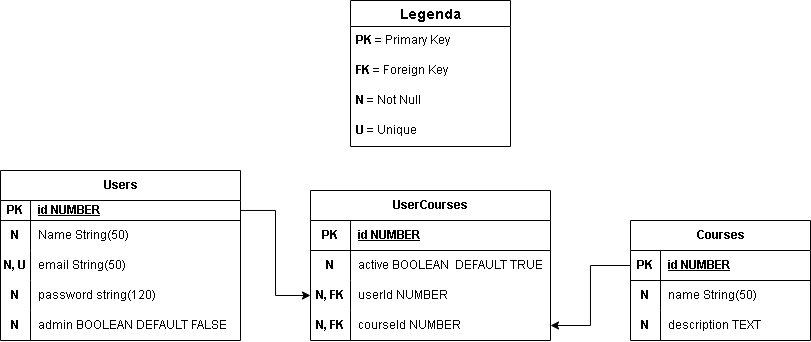

The diagram above was exported from draw.io. Its source (the exported page's mxGraphModel, read from the mxfile embedded in the PNG):
<mxGraphModel dx="989" dy="517" grid="1" gridSize="10" guides="1" tooltips="1" connect="1" arrows="1" fold="1" page="1" pageScale="1" pageWidth="827" pageHeight="1169" math="0" shadow="0">
  <root>
    <mxCell id="0" />
    <mxCell id="1" parent="0" />
    <mxCell id="g-qJZ161JnYTGhVFV_Vm-14" value="Users" style="shape=table;startSize=30;container=1;collapsible=1;childLayout=tableLayout;fixedRows=1;rowLines=0;fontStyle=1;align=center;resizeLast=1;html=1;" vertex="1" parent="1">
      <mxGeometry x="10" y="260" width="240" height="170" as="geometry" />
    </mxCell>
    <mxCell id="g-qJZ161JnYTGhVFV_Vm-15" value="" style="shape=tableRow;horizontal=0;startSize=0;swimlaneHead=0;swimlaneBody=0;fillColor=none;collapsible=0;dropTarget=0;points=[[0,0.5],[1,0.5]];portConstraint=eastwest;top=0;left=0;right=0;bottom=1;" vertex="1" parent="g-qJZ161JnYTGhVFV_Vm-14">
      <mxGeometry y="30" width="240" height="20" as="geometry" />
    </mxCell>
    <mxCell id="g-qJZ161JnYTGhVFV_Vm-16" value="PK" style="shape=partialRectangle;connectable=0;fillColor=none;top=0;left=0;bottom=0;right=0;fontStyle=1;overflow=hidden;whiteSpace=wrap;html=1;" vertex="1" parent="g-qJZ161JnYTGhVFV_Vm-15">
      <mxGeometry width="30" height="20" as="geometry">
        <mxRectangle width="30" height="20" as="alternateBounds" />
      </mxGeometry>
    </mxCell>
    <mxCell id="g-qJZ161JnYTGhVFV_Vm-17" value="id NUMBER" style="shape=partialRectangle;connectable=0;fillColor=none;top=0;left=0;bottom=0;right=0;align=left;spacingLeft=6;fontStyle=5;overflow=hidden;whiteSpace=wrap;html=1;" vertex="1" parent="g-qJZ161JnYTGhVFV_Vm-15">
      <mxGeometry x="30" width="210" height="20" as="geometry">
        <mxRectangle width="210" height="20" as="alternateBounds" />
      </mxGeometry>
    </mxCell>
    <mxCell id="g-qJZ161JnYTGhVFV_Vm-18" value="" style="shape=tableRow;horizontal=0;startSize=0;swimlaneHead=0;swimlaneBody=0;fillColor=none;collapsible=0;dropTarget=0;points=[[0,0.5],[1,0.5]];portConstraint=eastwest;top=0;left=0;right=0;bottom=0;" vertex="1" parent="g-qJZ161JnYTGhVFV_Vm-14">
      <mxGeometry y="50" width="240" height="30" as="geometry" />
    </mxCell>
    <mxCell id="g-qJZ161JnYTGhVFV_Vm-19" value="&lt;b&gt;N&lt;/b&gt;" style="shape=partialRectangle;connectable=0;fillColor=none;top=0;left=0;bottom=0;right=0;editable=1;overflow=hidden;whiteSpace=wrap;html=1;" vertex="1" parent="g-qJZ161JnYTGhVFV_Vm-18">
      <mxGeometry width="30" height="30" as="geometry">
        <mxRectangle width="30" height="30" as="alternateBounds" />
      </mxGeometry>
    </mxCell>
    <mxCell id="g-qJZ161JnYTGhVFV_Vm-20" value="Name String(50)" style="shape=partialRectangle;connectable=0;fillColor=none;top=0;left=0;bottom=0;right=0;align=left;spacingLeft=6;overflow=hidden;whiteSpace=wrap;html=1;" vertex="1" parent="g-qJZ161JnYTGhVFV_Vm-18">
      <mxGeometry x="30" width="210" height="30" as="geometry">
        <mxRectangle width="210" height="30" as="alternateBounds" />
      </mxGeometry>
    </mxCell>
    <mxCell id="g-qJZ161JnYTGhVFV_Vm-21" value="" style="shape=tableRow;horizontal=0;startSize=0;swimlaneHead=0;swimlaneBody=0;fillColor=none;collapsible=0;dropTarget=0;points=[[0,0.5],[1,0.5]];portConstraint=eastwest;top=0;left=0;right=0;bottom=0;" vertex="1" parent="g-qJZ161JnYTGhVFV_Vm-14">
      <mxGeometry y="80" width="240" height="30" as="geometry" />
    </mxCell>
    <mxCell id="g-qJZ161JnYTGhVFV_Vm-22" value="&lt;b&gt;N, U&lt;/b&gt;" style="shape=partialRectangle;connectable=0;fillColor=none;top=0;left=0;bottom=0;right=0;editable=1;overflow=hidden;whiteSpace=wrap;html=1;" vertex="1" parent="g-qJZ161JnYTGhVFV_Vm-21">
      <mxGeometry width="30" height="30" as="geometry">
        <mxRectangle width="30" height="30" as="alternateBounds" />
      </mxGeometry>
    </mxCell>
    <mxCell id="g-qJZ161JnYTGhVFV_Vm-23" value="email String(50)" style="shape=partialRectangle;connectable=0;fillColor=none;top=0;left=0;bottom=0;right=0;align=left;spacingLeft=6;overflow=hidden;whiteSpace=wrap;html=1;" vertex="1" parent="g-qJZ161JnYTGhVFV_Vm-21">
      <mxGeometry x="30" width="210" height="30" as="geometry">
        <mxRectangle width="210" height="30" as="alternateBounds" />
      </mxGeometry>
    </mxCell>
    <mxCell id="g-qJZ161JnYTGhVFV_Vm-24" value="" style="shape=tableRow;horizontal=0;startSize=0;swimlaneHead=0;swimlaneBody=0;fillColor=none;collapsible=0;dropTarget=0;points=[[0,0.5],[1,0.5]];portConstraint=eastwest;top=0;left=0;right=0;bottom=0;" vertex="1" parent="g-qJZ161JnYTGhVFV_Vm-14">
      <mxGeometry y="110" width="240" height="30" as="geometry" />
    </mxCell>
    <mxCell id="g-qJZ161JnYTGhVFV_Vm-25" value="&lt;b&gt;N&lt;/b&gt;" style="shape=partialRectangle;connectable=0;fillColor=none;top=0;left=0;bottom=0;right=0;editable=1;overflow=hidden;whiteSpace=wrap;html=1;" vertex="1" parent="g-qJZ161JnYTGhVFV_Vm-24">
      <mxGeometry width="30" height="30" as="geometry">
        <mxRectangle width="30" height="30" as="alternateBounds" />
      </mxGeometry>
    </mxCell>
    <mxCell id="g-qJZ161JnYTGhVFV_Vm-26" value="password string(120)" style="shape=partialRectangle;connectable=0;fillColor=none;top=0;left=0;bottom=0;right=0;align=left;spacingLeft=6;overflow=hidden;whiteSpace=wrap;html=1;" vertex="1" parent="g-qJZ161JnYTGhVFV_Vm-24">
      <mxGeometry x="30" width="210" height="30" as="geometry">
        <mxRectangle width="210" height="30" as="alternateBounds" />
      </mxGeometry>
    </mxCell>
    <mxCell id="g-qJZ161JnYTGhVFV_Vm-58" style="shape=tableRow;horizontal=0;startSize=0;swimlaneHead=0;swimlaneBody=0;fillColor=none;collapsible=0;dropTarget=0;points=[[0,0.5],[1,0.5]];portConstraint=eastwest;top=0;left=0;right=0;bottom=0;" vertex="1" parent="g-qJZ161JnYTGhVFV_Vm-14">
      <mxGeometry y="140" width="240" height="30" as="geometry" />
    </mxCell>
    <mxCell id="g-qJZ161JnYTGhVFV_Vm-59" value="&lt;b&gt;N&lt;/b&gt;" style="shape=partialRectangle;connectable=0;fillColor=none;top=0;left=0;bottom=0;right=0;editable=1;overflow=hidden;whiteSpace=wrap;html=1;" vertex="1" parent="g-qJZ161JnYTGhVFV_Vm-58">
      <mxGeometry width="30" height="30" as="geometry">
        <mxRectangle width="30" height="30" as="alternateBounds" />
      </mxGeometry>
    </mxCell>
    <mxCell id="g-qJZ161JnYTGhVFV_Vm-60" value="admin BOOLEAN DEFAULT FALSE" style="shape=partialRectangle;connectable=0;fillColor=none;top=0;left=0;bottom=0;right=0;align=left;spacingLeft=6;overflow=hidden;whiteSpace=wrap;html=1;" vertex="1" parent="g-qJZ161JnYTGhVFV_Vm-58">
      <mxGeometry x="30" width="210" height="30" as="geometry">
        <mxRectangle width="210" height="30" as="alternateBounds" />
      </mxGeometry>
    </mxCell>
    <mxCell id="g-qJZ161JnYTGhVFV_Vm-27" value="UserCourses" style="shape=table;startSize=30;container=1;collapsible=1;childLayout=tableLayout;fixedRows=1;rowLines=0;fontStyle=1;align=center;resizeLast=1;html=1;" vertex="1" parent="1">
      <mxGeometry x="320" y="280" width="240" height="150.0000000000001" as="geometry" />
    </mxCell>
    <mxCell id="g-qJZ161JnYTGhVFV_Vm-28" value="" style="shape=tableRow;horizontal=0;startSize=0;swimlaneHead=0;swimlaneBody=0;fillColor=none;collapsible=0;dropTarget=0;points=[[0,0.5],[1,0.5]];portConstraint=eastwest;top=0;left=0;right=0;bottom=1;" vertex="1" parent="g-qJZ161JnYTGhVFV_Vm-27">
      <mxGeometry y="30" width="240" height="30" as="geometry" />
    </mxCell>
    <mxCell id="g-qJZ161JnYTGhVFV_Vm-29" value="PK" style="shape=partialRectangle;connectable=0;fillColor=none;top=0;left=0;bottom=0;right=0;fontStyle=1;overflow=hidden;whiteSpace=wrap;html=1;" vertex="1" parent="g-qJZ161JnYTGhVFV_Vm-28">
      <mxGeometry width="40.00000000000023" height="30" as="geometry">
        <mxRectangle width="40.00000000000023" height="30" as="alternateBounds" />
      </mxGeometry>
    </mxCell>
    <mxCell id="g-qJZ161JnYTGhVFV_Vm-30" value="id NUMBER" style="shape=partialRectangle;connectable=0;fillColor=none;top=0;left=0;bottom=0;right=0;align=left;spacingLeft=6;fontStyle=5;overflow=hidden;whiteSpace=wrap;html=1;" vertex="1" parent="g-qJZ161JnYTGhVFV_Vm-28">
      <mxGeometry x="40.00000000000023" width="199.99999999999977" height="30" as="geometry">
        <mxRectangle width="199.99999999999977" height="30" as="alternateBounds" />
      </mxGeometry>
    </mxCell>
    <mxCell id="g-qJZ161JnYTGhVFV_Vm-31" value="" style="shape=tableRow;horizontal=0;startSize=0;swimlaneHead=0;swimlaneBody=0;fillColor=none;collapsible=0;dropTarget=0;points=[[0,0.5],[1,0.5]];portConstraint=eastwest;top=0;left=0;right=0;bottom=0;" vertex="1" parent="g-qJZ161JnYTGhVFV_Vm-27">
      <mxGeometry y="60" width="240" height="30" as="geometry" />
    </mxCell>
    <mxCell id="g-qJZ161JnYTGhVFV_Vm-32" value="&lt;b&gt;N&lt;/b&gt;" style="shape=partialRectangle;connectable=0;fillColor=none;top=0;left=0;bottom=0;right=0;editable=1;overflow=hidden;whiteSpace=wrap;html=1;" vertex="1" parent="g-qJZ161JnYTGhVFV_Vm-31">
      <mxGeometry width="40.00000000000023" height="30" as="geometry">
        <mxRectangle width="40.00000000000023" height="30" as="alternateBounds" />
      </mxGeometry>
    </mxCell>
    <mxCell id="g-qJZ161JnYTGhVFV_Vm-33" value="active BOOLEAN&amp;nbsp; DEFAULT TRUE" style="shape=partialRectangle;connectable=0;fillColor=none;top=0;left=0;bottom=0;right=0;align=left;spacingLeft=6;overflow=hidden;whiteSpace=wrap;html=1;" vertex="1" parent="g-qJZ161JnYTGhVFV_Vm-31">
      <mxGeometry x="40.00000000000023" width="199.99999999999977" height="30" as="geometry">
        <mxRectangle width="199.99999999999977" height="30" as="alternateBounds" />
      </mxGeometry>
    </mxCell>
    <mxCell id="g-qJZ161JnYTGhVFV_Vm-34" value="" style="shape=tableRow;horizontal=0;startSize=0;swimlaneHead=0;swimlaneBody=0;fillColor=none;collapsible=0;dropTarget=0;points=[[0,0.5],[1,0.5]];portConstraint=eastwest;top=0;left=0;right=0;bottom=0;" vertex="1" parent="g-qJZ161JnYTGhVFV_Vm-27">
      <mxGeometry y="90" width="240" height="30" as="geometry" />
    </mxCell>
    <mxCell id="g-qJZ161JnYTGhVFV_Vm-35" value="&lt;b&gt;N, FK&lt;/b&gt;" style="shape=partialRectangle;connectable=0;fillColor=none;top=0;left=0;bottom=0;right=0;editable=1;overflow=hidden;whiteSpace=wrap;html=1;" vertex="1" parent="g-qJZ161JnYTGhVFV_Vm-34">
      <mxGeometry width="40.00000000000023" height="30" as="geometry">
        <mxRectangle width="40.00000000000023" height="30" as="alternateBounds" />
      </mxGeometry>
    </mxCell>
    <mxCell id="g-qJZ161JnYTGhVFV_Vm-36" value="userId NUMBER&amp;nbsp;" style="shape=partialRectangle;connectable=0;fillColor=none;top=0;left=0;bottom=0;right=0;align=left;spacingLeft=6;overflow=hidden;whiteSpace=wrap;html=1;" vertex="1" parent="g-qJZ161JnYTGhVFV_Vm-34">
      <mxGeometry x="40.00000000000023" width="199.99999999999977" height="30" as="geometry">
        <mxRectangle width="199.99999999999977" height="30" as="alternateBounds" />
      </mxGeometry>
    </mxCell>
    <mxCell id="g-qJZ161JnYTGhVFV_Vm-37" value="" style="shape=tableRow;horizontal=0;startSize=0;swimlaneHead=0;swimlaneBody=0;fillColor=none;collapsible=0;dropTarget=0;points=[[0,0.5],[1,0.5]];portConstraint=eastwest;top=0;left=0;right=0;bottom=0;" vertex="1" parent="g-qJZ161JnYTGhVFV_Vm-27">
      <mxGeometry y="120" width="240" height="30" as="geometry" />
    </mxCell>
    <mxCell id="g-qJZ161JnYTGhVFV_Vm-38" value="&lt;b&gt;N, FK&lt;/b&gt;" style="shape=partialRectangle;connectable=0;fillColor=none;top=0;left=0;bottom=0;right=0;editable=1;overflow=hidden;whiteSpace=wrap;html=1;" vertex="1" parent="g-qJZ161JnYTGhVFV_Vm-37">
      <mxGeometry width="40.00000000000023" height="30" as="geometry">
        <mxRectangle width="40.00000000000023" height="30" as="alternateBounds" />
      </mxGeometry>
    </mxCell>
    <mxCell id="g-qJZ161JnYTGhVFV_Vm-39" value="courseId NUMBER" style="shape=partialRectangle;connectable=0;fillColor=none;top=0;left=0;bottom=0;right=0;align=left;spacingLeft=6;overflow=hidden;whiteSpace=wrap;html=1;" vertex="1" parent="g-qJZ161JnYTGhVFV_Vm-37">
      <mxGeometry x="40.00000000000023" width="199.99999999999977" height="30" as="geometry">
        <mxRectangle width="199.99999999999977" height="30" as="alternateBounds" />
      </mxGeometry>
    </mxCell>
    <mxCell id="g-qJZ161JnYTGhVFV_Vm-40" value="Legenda" style="swimlane;fontStyle=1;childLayout=stackLayout;horizontal=1;startSize=26;horizontalStack=0;resizeParent=1;resizeParentMax=0;resizeLast=0;collapsible=1;marginBottom=0;align=center;fontSize=14;" vertex="1" parent="1">
      <mxGeometry x="360" y="90" width="160" height="146" as="geometry" />
    </mxCell>
    <mxCell id="g-qJZ161JnYTGhVFV_Vm-41" value="&lt;b&gt;PK &lt;/b&gt;= Primary Key" style="text;strokeColor=none;fillColor=none;spacingLeft=4;spacingRight=4;overflow=hidden;rotatable=0;points=[[0,0.5],[1,0.5]];portConstraint=eastwest;fontSize=12;whiteSpace=wrap;html=1;" vertex="1" parent="g-qJZ161JnYTGhVFV_Vm-40">
      <mxGeometry y="26" width="160" height="30" as="geometry" />
    </mxCell>
    <mxCell id="g-qJZ161JnYTGhVFV_Vm-42" value="&lt;b&gt;FK &lt;/b&gt;= Foreign Key" style="text;strokeColor=none;fillColor=none;spacingLeft=4;spacingRight=4;overflow=hidden;rotatable=0;points=[[0,0.5],[1,0.5]];portConstraint=eastwest;fontSize=12;whiteSpace=wrap;html=1;" vertex="1" parent="g-qJZ161JnYTGhVFV_Vm-40">
      <mxGeometry y="56" width="160" height="30" as="geometry" />
    </mxCell>
    <mxCell id="g-qJZ161JnYTGhVFV_Vm-43" value="&lt;b&gt;N &lt;/b&gt;= Not Null" style="text;strokeColor=none;fillColor=none;spacingLeft=4;spacingRight=4;overflow=hidden;rotatable=0;points=[[0,0.5],[1,0.5]];portConstraint=eastwest;fontSize=12;whiteSpace=wrap;html=1;" vertex="1" parent="g-qJZ161JnYTGhVFV_Vm-40">
      <mxGeometry y="86" width="160" height="30" as="geometry" />
    </mxCell>
    <mxCell id="g-qJZ161JnYTGhVFV_Vm-44" value="&lt;b&gt;U &lt;/b&gt;= Unique" style="text;strokeColor=none;fillColor=none;spacingLeft=4;spacingRight=4;overflow=hidden;rotatable=0;points=[[0,0.5],[1,0.5]];portConstraint=eastwest;fontSize=12;whiteSpace=wrap;html=1;" vertex="1" parent="g-qJZ161JnYTGhVFV_Vm-40">
      <mxGeometry y="116" width="160" height="30" as="geometry" />
    </mxCell>
    <mxCell id="g-qJZ161JnYTGhVFV_Vm-45" value="Courses" style="shape=table;startSize=30;container=1;collapsible=1;childLayout=tableLayout;fixedRows=1;rowLines=0;fontStyle=1;align=center;resizeLast=1;html=1;" vertex="1" parent="1">
      <mxGeometry x="640" y="310" width="180" height="120" as="geometry" />
    </mxCell>
    <mxCell id="g-qJZ161JnYTGhVFV_Vm-46" value="" style="shape=tableRow;horizontal=0;startSize=0;swimlaneHead=0;swimlaneBody=0;fillColor=none;collapsible=0;dropTarget=0;points=[[0,0.5],[1,0.5]];portConstraint=eastwest;top=0;left=0;right=0;bottom=1;" vertex="1" parent="g-qJZ161JnYTGhVFV_Vm-45">
      <mxGeometry y="30" width="180" height="30" as="geometry" />
    </mxCell>
    <mxCell id="g-qJZ161JnYTGhVFV_Vm-47" value="PK" style="shape=partialRectangle;connectable=0;fillColor=none;top=0;left=0;bottom=0;right=0;fontStyle=1;overflow=hidden;whiteSpace=wrap;html=1;" vertex="1" parent="g-qJZ161JnYTGhVFV_Vm-46">
      <mxGeometry width="30" height="30" as="geometry">
        <mxRectangle width="30" height="30" as="alternateBounds" />
      </mxGeometry>
    </mxCell>
    <mxCell id="g-qJZ161JnYTGhVFV_Vm-48" value="id NUMBER" style="shape=partialRectangle;connectable=0;fillColor=none;top=0;left=0;bottom=0;right=0;align=left;spacingLeft=6;fontStyle=5;overflow=hidden;whiteSpace=wrap;html=1;" vertex="1" parent="g-qJZ161JnYTGhVFV_Vm-46">
      <mxGeometry x="30" width="150" height="30" as="geometry">
        <mxRectangle width="150" height="30" as="alternateBounds" />
      </mxGeometry>
    </mxCell>
    <mxCell id="g-qJZ161JnYTGhVFV_Vm-49" value="" style="shape=tableRow;horizontal=0;startSize=0;swimlaneHead=0;swimlaneBody=0;fillColor=none;collapsible=0;dropTarget=0;points=[[0,0.5],[1,0.5]];portConstraint=eastwest;top=0;left=0;right=0;bottom=0;" vertex="1" parent="g-qJZ161JnYTGhVFV_Vm-45">
      <mxGeometry y="60" width="180" height="30" as="geometry" />
    </mxCell>
    <mxCell id="g-qJZ161JnYTGhVFV_Vm-50" value="&lt;b&gt;N&lt;/b&gt;" style="shape=partialRectangle;connectable=0;fillColor=none;top=0;left=0;bottom=0;right=0;editable=1;overflow=hidden;whiteSpace=wrap;html=1;" vertex="1" parent="g-qJZ161JnYTGhVFV_Vm-49">
      <mxGeometry width="30" height="30" as="geometry">
        <mxRectangle width="30" height="30" as="alternateBounds" />
      </mxGeometry>
    </mxCell>
    <mxCell id="g-qJZ161JnYTGhVFV_Vm-51" value="name String(50)" style="shape=partialRectangle;connectable=0;fillColor=none;top=0;left=0;bottom=0;right=0;align=left;spacingLeft=6;overflow=hidden;whiteSpace=wrap;html=1;" vertex="1" parent="g-qJZ161JnYTGhVFV_Vm-49">
      <mxGeometry x="30" width="150" height="30" as="geometry">
        <mxRectangle width="150" height="30" as="alternateBounds" />
      </mxGeometry>
    </mxCell>
    <mxCell id="g-qJZ161JnYTGhVFV_Vm-52" value="" style="shape=tableRow;horizontal=0;startSize=0;swimlaneHead=0;swimlaneBody=0;fillColor=none;collapsible=0;dropTarget=0;points=[[0,0.5],[1,0.5]];portConstraint=eastwest;top=0;left=0;right=0;bottom=0;" vertex="1" parent="g-qJZ161JnYTGhVFV_Vm-45">
      <mxGeometry y="90" width="180" height="30" as="geometry" />
    </mxCell>
    <mxCell id="g-qJZ161JnYTGhVFV_Vm-53" value="&lt;b&gt;N&lt;/b&gt;" style="shape=partialRectangle;connectable=0;fillColor=none;top=0;left=0;bottom=0;right=0;editable=1;overflow=hidden;whiteSpace=wrap;html=1;" vertex="1" parent="g-qJZ161JnYTGhVFV_Vm-52">
      <mxGeometry width="30" height="30" as="geometry">
        <mxRectangle width="30" height="30" as="alternateBounds" />
      </mxGeometry>
    </mxCell>
    <mxCell id="g-qJZ161JnYTGhVFV_Vm-54" value="description TEXT" style="shape=partialRectangle;connectable=0;fillColor=none;top=0;left=0;bottom=0;right=0;align=left;spacingLeft=6;overflow=hidden;whiteSpace=wrap;html=1;" vertex="1" parent="g-qJZ161JnYTGhVFV_Vm-52">
      <mxGeometry x="30" width="150" height="30" as="geometry">
        <mxRectangle width="150" height="30" as="alternateBounds" />
      </mxGeometry>
    </mxCell>
    <mxCell id="g-qJZ161JnYTGhVFV_Vm-61" style="edgeStyle=orthogonalEdgeStyle;rounded=0;orthogonalLoop=1;jettySize=auto;html=1;entryX=0;entryY=0.5;entryDx=0;entryDy=0;" edge="1" parent="1" source="g-qJZ161JnYTGhVFV_Vm-15" target="g-qJZ161JnYTGhVFV_Vm-34">
      <mxGeometry relative="1" as="geometry" />
    </mxCell>
    <mxCell id="g-qJZ161JnYTGhVFV_Vm-62" style="edgeStyle=orthogonalEdgeStyle;rounded=0;orthogonalLoop=1;jettySize=auto;html=1;entryX=1;entryY=0.5;entryDx=0;entryDy=0;" edge="1" parent="1" source="g-qJZ161JnYTGhVFV_Vm-46" target="g-qJZ161JnYTGhVFV_Vm-37">
      <mxGeometry relative="1" as="geometry" />
    </mxCell>
  </root>
</mxGraphModel>